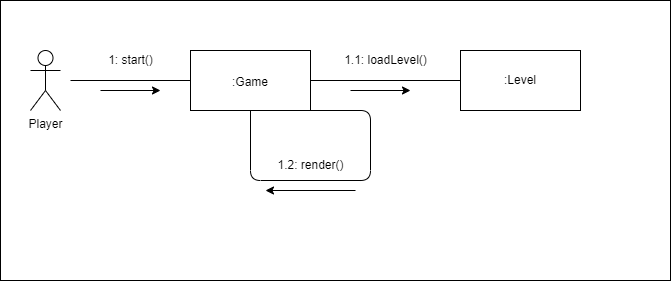

The diagram above was exported from draw.io. Its source (the exported page's mxGraphModel, read from the mxfile embedded in the PNG):
<mxGraphModel dx="757" dy="615" grid="1" gridSize="10" guides="1" tooltips="1" connect="1" arrows="1" fold="1" page="1" pageScale="1" pageWidth="1200" pageHeight="1600" math="0" shadow="0">
  <root>
    <mxCell id="0" />
    <mxCell id="1" parent="0" />
    <mxCell id="17" value="" style="rounded=0;whiteSpace=wrap;html=1;" parent="1" vertex="1">
      <mxGeometry x="90" y="150" width="670" height="280" as="geometry" />
    </mxCell>
    <mxCell id="2" value="&lt;span style=&quot;font-size: 12px;&quot;&gt;:Game&lt;/span&gt;" style="rounded=0;whiteSpace=wrap;html=1;fontSize=19;" parent="1" vertex="1">
      <mxGeometry x="280" y="200" width="120" height="60" as="geometry" />
    </mxCell>
    <mxCell id="3" value=":Level" style="rounded=0;whiteSpace=wrap;html=1;fontSize=12;" parent="1" vertex="1">
      <mxGeometry x="550" y="200" width="120" height="60" as="geometry" />
    </mxCell>
    <mxCell id="4" value="" style="endArrow=none;html=1;fontSize=12;exitX=1;exitY=0.5;exitDx=0;exitDy=0;entryX=0;entryY=0.5;entryDx=0;entryDy=0;" parent="1" target="2" edge="1">
      <mxGeometry width="50" height="50" relative="1" as="geometry">
        <mxPoint x="160" y="230" as="sourcePoint" />
        <mxPoint x="520" y="290" as="targetPoint" />
      </mxGeometry>
    </mxCell>
    <mxCell id="5" value="" style="endArrow=none;html=1;fontSize=12;exitX=1;exitY=0.5;exitDx=0;exitDy=0;entryX=0;entryY=0.5;entryDx=0;entryDy=0;" parent="1" source="2" target="3" edge="1">
      <mxGeometry width="50" height="50" relative="1" as="geometry">
        <mxPoint x="470" y="340" as="sourcePoint" />
        <mxPoint x="520" y="290" as="targetPoint" />
      </mxGeometry>
    </mxCell>
    <mxCell id="7" value="1: start()" style="text;html=1;align=center;verticalAlign=middle;resizable=0;points=[];autosize=1;strokeColor=none;fillColor=none;fontSize=12;" parent="1" vertex="1">
      <mxGeometry x="185" y="195" width="70" height="30" as="geometry" />
    </mxCell>
    <mxCell id="8" value="1.1: loadLevel()" style="text;html=1;align=center;verticalAlign=middle;resizable=0;points=[];autosize=1;strokeColor=none;fillColor=none;fontSize=12;" parent="1" vertex="1">
      <mxGeometry x="420" y="195" width="110" height="30" as="geometry" />
    </mxCell>
    <mxCell id="10" value="" style="endArrow=classic;html=1;fontSize=12;" parent="1" edge="1">
      <mxGeometry width="50" height="50" relative="1" as="geometry">
        <mxPoint x="190" y="240" as="sourcePoint" />
        <mxPoint x="250" y="240" as="targetPoint" />
      </mxGeometry>
    </mxCell>
    <mxCell id="11" value="" style="endArrow=classic;html=1;fontSize=12;" parent="1" edge="1">
      <mxGeometry width="50" height="50" relative="1" as="geometry">
        <mxPoint x="440" y="240" as="sourcePoint" />
        <mxPoint x="500" y="240" as="targetPoint" />
      </mxGeometry>
    </mxCell>
    <mxCell id="13" value="Player" style="shape=umlActor;verticalLabelPosition=bottom;verticalAlign=top;html=1;outlineConnect=0;fontSize=12;" parent="1" vertex="1">
      <mxGeometry x="120" y="200" width="30" height="60" as="geometry" />
    </mxCell>
    <mxCell id="15" value="1.2: render()" style="text;html=1;align=center;verticalAlign=middle;resizable=0;points=[];autosize=1;strokeColor=none;fillColor=none;" parent="1" vertex="1">
      <mxGeometry x="355" y="300" width="90" height="30" as="geometry" />
    </mxCell>
    <mxCell id="16" value="" style="endArrow=classic;html=1;" parent="1" edge="1">
      <mxGeometry width="50" height="50" relative="1" as="geometry">
        <mxPoint x="445" y="340" as="sourcePoint" />
        <mxPoint x="355" y="340" as="targetPoint" />
      </mxGeometry>
    </mxCell>
    <mxCell id="18" value="" style="endArrow=none;html=1;exitX=0.5;exitY=1;exitDx=0;exitDy=0;entryX=1;entryY=1;entryDx=0;entryDy=0;" edge="1" parent="1" source="2" target="2">
      <mxGeometry width="50" height="50" relative="1" as="geometry">
        <mxPoint x="360" y="340" as="sourcePoint" />
        <mxPoint x="410" y="290" as="targetPoint" />
        <Array as="points">
          <mxPoint x="340" y="330" />
          <mxPoint x="460" y="330" />
          <mxPoint x="460" y="260" />
        </Array>
      </mxGeometry>
    </mxCell>
  </root>
</mxGraphModel>